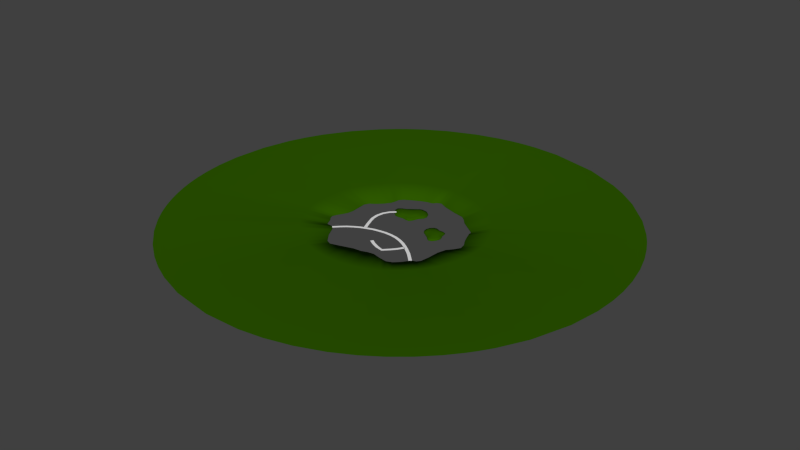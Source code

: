 # Source: level.blend  (saved by Blender 2.67.0; exported with 4.5.12 LTS)
import bpy
from mathutils import Matrix  # noqa: F401  (used for matrix-valued properties, if any)

bpy.ops.wm.read_factory_settings(use_empty=True)
scene = bpy.context.scene
scene.name = 'Scene'

# ---- collections
col_collection_1 = bpy.data.collections.new('Collection 1'); scene.collection.children.link(col_collection_1)

# ---- materials (node trees are filled in below, after node groups)
mat_invisible = bpy.data.materials.new('Invisible')
mat_invisible.alpha_threshold = 0.0
mat_invisible.use_transparent_shadow = False
mat_invisible.roughness = 0.5
mat_invisible.line_color = (0.0, 0.0, 0.0, 1.0)
mat_groundmaterial = bpy.data.materials.new('GroundMaterial')
mat_groundmaterial.alpha_threshold = 0.0
mat_groundmaterial.use_transparent_shadow = False
mat_groundmaterial.diffuse_color = (0.02686, 0.0985, 0.0, 1.0)
mat_groundmaterial.roughness = 0.5
mat_groundmaterial.line_color = (0.0, 0.0, 0.0, 1.0)

# ---- material node trees

# ---- world
world_world = bpy.data.worlds.new('World'); scene.world = world_world
world_world.color = (0.05088, 0.05088, 0.05088)
world_world.use_sun_shadow = False
world_world.sun_shadow_jitter_overblur = 0.0
world_world.cycles.sampling_method = 'MANUAL'
world_world.cycles.sample_map_resolution = 256

# ---- meshes
me_boardwalk_col = bpy.data.meshes.new('boardwalk_col')
me_boardwalk_col.from_pydata([(-139.3, -131.3, 2.051), (-156.2, -148.1, 2.051), (-147.3, -123.0, 2.051), (-164.4, -140.0, 2.051), (-122.4, -115.6, 2.051), (-129.6, -106.5, 2.051), (-102.5, -101.8, 2.051), (-108.7, -92.08, 2.051), (-81.87, -89.82, 2.051), (-86.97, -79.46, 2.051), (-59.96, -80.88, 2.051), (-64.03, -70.08, 2.051), (-37.29, -73.0, 2.051), (-40.28, -61.85, 2.051), (-14.05, -68.55, 2.051), (-15.84, -57.14, 2.051), (9.812, -65.61, 2.051), (9.254, -54.08, 2.051), (34.01, -66.23, 2.051), (34.95, -54.72, 2.051), (57.02, -69.42, 2.051), (59.62, -58.17, 2.051), (80.36, -77.06, 2.051), (84.61, -66.32, 2.051), (102.3, -87.34, 2.051), (107.8, -77.19, 2.051), (121.9, -99.54, 2.051), (128.3, -89.95, 2.051), (141.7, -113.9, 2.051), (148.6, -104.7, 2.051), (160.7, -128.8, 2.051), (168.2, -120.1, 2.051), (178.0, -145.2, 2.051), (186.0, -136.9, 2.051), (195.1, -162.0, 2.051), (203.2, -153.8, 2.051), (6.949, -136.8, 2.051), (13.01, -127.0, 2.051), (27.59, -149.5, 2.051), (32.98, -139.3, 2.051), (51.18, -160.0, 2.051), (55.01, -149.1, 2.051), (82.14, -166.6, 2.051), (76.89, -156.3, 2.051), (103.1, -146.2, 2.051), (94.57, -138.4, 2.051), (118.9, -127.4, 2.051), (109.6, -120.6, 2.051), (132.8, -105.0, 2.051), (123.0, -98.89, 2.051), (-64.91, -70.96, 2.051), (-75.57, -75.39, 2.051), (-74.72, -47.8, 2.051), (-85.44, -52.11, 2.051), (-83.31, -25.3, 2.051), (-94.18, -29.2, 2.051), (-91.09, -2.298, 2.051), (-102.4, -4.625, 2.051), (-93.06, 21.81, 2.051), (-104.6, 22.37, 2.051), (-88.79, 45.68, 2.051), (-99.66, 49.59, 2.051), (-77.16, 66.35, 2.051), (-86.29, 73.43, 2.051), (-59.75, 82.93, 2.051), (-67.74, 91.28, 2.051)], [], [(1, 0, 2, 3), (2, 0, 4, 5), (5, 4, 6, 7), (7, 6, 8, 9), (9, 8, 10, 11), (11, 10, 12, 13), (13, 12, 14, 15), (15, 14, 16, 17), (17, 16, 18, 19), (19, 18, 20, 21), (21, 20, 22, 23), (23, 22, 24, 25), (25, 24, 26, 27), (27, 26, 28, 29), (29, 28, 30, 31), (31, 30, 32, 33), (33, 32, 34, 35), (36, 38, 39, 37), (38, 40, 41, 39), (40, 42, 43, 41), (42, 44, 45, 43), (44, 46, 47, 45), (46, 48, 49, 47), (50, 52, 53, 51), (52, 54, 55, 53), (54, 56, 57, 55), (56, 58, 59, 57), (58, 60, 61, 59), (60, 62, 63, 61), (62, 64, 65, 63)])
me_boardwalk_col.materials.append(mat_invisible)
me_boardwalk_col.use_remesh_preserve_volume = False
me_boardwalk_col.use_remesh_preserve_attributes = False
me_boardwalk_col.use_mirror_vertex_groups = False
me_boardwalk_col.update()
me_shore = bpy.data.meshes.new('shore')
me_shore.from_pydata([(-209.5, -100.9, 0.0), (-203.1, -113.7, 0.0), (-198.0, -127.2, 0.0), (-189.1, -135.7, 0.0), (-175.1, -136.0, 0.0), (-160.6, -140.9, 0.0), (-149.0, -160.9, 0.0), (-136.1, -187.4, 0.0), (-120.4, -208.0, 0.0), (-106.4, -226.4, 0.0), (-85.51, -235.9, 0.0), (-48.4, -225.5, 0.0), (-3.097, -211.3, 0.0), (30.32, -207.8, 0.0), (51.62, -200.1, 0.0), (75.39, -196.7, 0.0), (107.5, -204.6, 0.0), (137.9, -209.3, 0.0), (160.0, -200.3, 0.0), (177.0, -183.6, 0.0), (191.1, -164.5, 0.0), (203.7, -150.4, 0.0), (215.7, -146.2, 0.0), (225.0, -133.5, 0.0), (230.0, -98.57, 0.0), (232.5, -55.04, 0.0), (241.1, -23.58, 0.0), (259.1, -1.35, 0.0), (271.7, 19.85, 0.0), (267.0, 43.17, 0.0), (253.1, 66.33, 0.0), (244.2, 86.79, 0.0), (237.2, 105.4, 0.0), (232.0, 119.4, 0.0), (232.7, 127.1, 0.0), (225.6, 137.3, 0.0), (199.4, 155.8, 0.0), (167.7, 178.2, 0.0), (150.1, 198.2, 0.0), (133.3, 211.1, 0.0), (91.74, 219.9, 0.0), (40.41, 235.5, 0.0), (10.95, 249.3, 0.0), (-4.463, 242.8, 0.0), (-13.11, 231.1, 0.0), (-20.61, 228.1, 0.0), (-35.32, 226.5, 0.0), (-60.67, 216.3, 0.0), (-90.01, 201.1, 0.0), (-112.8, 187.5, 0.0), (-125.2, 173.9, 0.0), (-127.3, 157.3, 0.0), (-132.6, 138.1, 0.0), (-149.1, 115.5, 0.0), (-170.3, 95.05, 0.0), (-188.8, 82.63, 0.0), (-197.9, 65.32, 0.0), (-196.0, 34.05, 0.0), (-193.6, 0.9131, 0.0), (-197.3, -21.68, 0.0), (-205.5, -40.25, 0.0), (-217.0, -59.67, 0.0), (-223.2, -76.61, 0.0), (-218.9, -89.55, 0.0), (-293.2, -138.6, 16.24), (-284.5, -156.4, 16.24), (-274.9, -173.6, 16.24), (-266.1, -187.4, 16.24), (-259.4, -197.0, 16.24), (-247.8, -212.1, 16.24), (-225.2, -237.0, 16.24), (-195.7, -263.2, 16.24), (-167.8, -283.0, 16.24), (-143.1, -297.2, 16.24), (-115.6, -309.8, 16.24), (-74.0, -323.7, 16.24), (-10.67, -333.8, 16.24), (42.76, -332.8, 16.24), (78.42, -327.3, 16.24), (115.9, -317.0, 16.24), (154.2, -301.5, 16.24), (184.5, -284.8, 16.24), (210.5, -267.0, 16.24), (235.0, -246.6, 16.24), (257.4, -223.9, 16.24), (273.8, -204.1, 16.24), (282.1, -192.8, 16.24), (293.5, -175.4, 16.24), (314.3, -135.6, 16.24), (333.3, -79.1, 16.24), (340.9, -32.92, 16.24), (342.3, -1.156, 16.24), (341.2, 25.62, 16.24), (337.3, 55.51, 16.24), (330.0, 87.9, 16.24), (320.8, 115.8, 16.24), (310.5, 139.9, 16.24), (301.7, 157.4, 16.24), (297.6, 164.6, 16.24), (289.2, 178.4, 16.24), (265.4, 210.8, 16.24), (228.9, 248.2, 16.24), (200.7, 270.3, 16.24), (176.6, 285.7, 16.24), (125.0, 310.0, 16.24), (52.29, 327.8, 16.24), (11.3, 330.5, 16.24), (-9.564, 330.0, 16.24), (-22.74, 328.9, 16.24), (-33.79, 327.7, 16.24), (-54.65, 324.2, 16.24), (-92.38, 314.4, 16.24), (-136.9, 296.4, 16.24), (-170.8, 277.2, 16.24), (-192.7, 261.8, 16.24), (-207.1, 250.0, 16.24), (-227.2, 231.2, 16.24), (-257.6, 195.6, 16.24), (-282.9, 155.6, 16.24), (-296.0, 128.3, 16.24), (-306.5, 100.5, 16.24), (-317.7, 55.3, 16.24), (-322.6, 2.716, 16.24), (-321.1, -33.49, 16.24), (-317.5, -60.18, 16.24), (-312.3, -83.92, 16.24), (-306.8, -103.4, 16.24), (-300.6, -120.9, 16.24), (-209.5, -100.9, -3.0), (-203.1, -113.7, -3.0), (-198.0, -127.2, -3.0), (-189.1, -135.7, -3.0), (-175.1, -136.0, -3.0), (-160.6, -140.9, -3.0), (-149.0, -160.9, -3.0), (-136.1, -187.4, -3.0), (-120.4, -208.0, -3.0), (-106.4, -226.4, -3.0), (-85.51, -235.9, -3.0), (-48.4, -225.5, -3.0), (-3.097, -211.3, -3.0), (30.32, -207.8, -3.0), (51.62, -200.1, -3.0), (75.39, -196.7, -3.0), (107.5, -204.6, -3.0), (137.9, -209.3, -3.0), (160.0, -200.3, -3.0), (177.0, -183.6, -3.0), (191.1, -164.5, -3.0), (203.7, -150.4, -3.0), (215.7, -146.2, -3.0), (225.0, -133.5, -3.0), (230.0, -98.57, -3.0), (232.5, -55.04, -3.0), (241.1, -23.58, -3.0), (259.1, -1.35, -3.0), (271.7, 19.85, -3.0), (267.0, 43.17, -3.0), (253.1, 66.33, -3.0), (244.2, 86.79, -3.0), (237.2, 105.4, -3.0), (232.0, 119.4, -3.0), (232.7, 127.1, -3.0), (225.6, 137.3, -3.0), (199.4, 155.8, -3.0), (167.7, 178.2, -3.0), (150.1, 198.2, -3.0), (133.3, 211.1, -3.0), (91.74, 219.9, -3.0), (40.41, 235.5, -3.0), (10.95, 249.3, -3.0), (-4.463, 242.8, -3.0), (-13.11, 231.1, -3.0), (-20.61, 228.1, -3.0), (-35.32, 226.5, -3.0), (-60.67, 216.3, -3.0), (-90.01, 201.1, -3.0), (-112.8, 187.5, -3.0), (-125.2, 173.9, -3.0), (-127.3, 157.3, -3.0), (-132.6, 138.1, -3.0), (-149.1, 115.5, -3.0), (-170.3, 95.05, -3.0), (-188.8, 82.63, -3.0), (-197.9, 65.32, -3.0), (-196.0, 34.05, -3.0), (-193.6, 0.9131, -3.0), (-197.3, -21.68, -3.0), (-205.5, -40.25, -3.0), (-217.0, -59.67, -3.0), (-223.2, -76.61, -3.0), (-218.9, -89.55, -3.0), (-735.0, -344.1, 29.85), (-713.3, -388.6, 29.85), (-689.1, -431.7, 29.85), (-666.9, -466.4, 29.85), (-650.2, -490.4, 29.85), (-621.1, -528.2, 29.85), (-564.6, -590.7, 29.85), (-490.7, -656.3, 29.85), (-420.6, -705.8, 29.85), (-358.6, -741.4, 29.85), (-289.9, -773.1, 29.85), (-185.5, -807.8, 29.85), (-26.76, -833.2, 29.85), (107.2, -830.7, 29.85), (196.6, -816.9, 29.85), (290.5, -791.3, 29.85), (386.5, -752.2, 29.85), (462.6, -710.5, 29.85), (527.6, -665.9, 29.85), (589.0, -614.7, 29.85), (645.2, -557.8, 29.85), (686.5, -508.0, 29.85), (707.2, -479.7, 29.85), (735.8, -436.1, 29.85), (787.9, -336.3, 29.85), (835.4, -194.8, 29.85), (854.5, -79.04, 29.85), (858.2, 0.5914, 29.85), (855.3, 67.72, 29.85), (845.6, 142.6, 29.85), (827.2, 223.8, 29.85), (804.2, 293.8, 29.85), (778.5, 354.3, 29.85), (756.2, 398.0, 29.85), (746.0, 416.2, 29.85), (725.0, 450.6, 29.85), (665.3, 531.9, 29.85), (573.9, 625.6, 29.85), (503.1, 681.1, 29.85), (442.7, 719.7, 29.85), (313.3, 780.5, 29.85), (131.1, 825.3, 29.85), (28.32, 832.1, 29.85), (-23.97, 830.7, 29.85), (-57.02, 828.1, 29.85), (-84.71, 824.9, 29.85), (-137.0, 816.3, 29.85), (-231.6, 791.7, 29.85), (-343.2, 746.5, 29.85), (-428.2, 698.3, 29.85), (-482.9, 659.6, 29.85), (-519.2, 630.1, 29.85), (-569.6, 583.0, 29.85), (-645.7, 493.9, 29.85), (-709.2, 393.6, 29.85), (-742.1, 325.1, 29.85), (-768.2, 255.3, 29.85), (-796.3, 142.1, 29.85), (-808.6, 10.3, 29.85), (-805.0, -80.47, 29.85), (-795.8, -147.4, 29.85), (-783.0, -206.9, 29.85), (-769.0, -255.7, 29.85), (-753.6, -299.5, 29.85)], [], [(40, 104, 105, 41), (22, 86, 87, 23), (4, 68, 69, 5), (63, 127, 64, 0), (45, 109, 110, 46), (27, 91, 92, 28), (9, 73, 74, 10), (50, 114, 115, 51), (32, 96, 97, 33), (14, 78, 79, 15), (55, 119, 120, 56), (37, 101, 102, 38), (19, 83, 84, 20), (1, 65, 66, 2), (60, 124, 125, 61), (42, 106, 107, 43), (24, 88, 89, 25), (6, 70, 71, 7), (47, 111, 112, 48), (29, 93, 94, 30), (11, 75, 76, 12), (52, 116, 117, 53), (34, 98, 99, 35), (16, 80, 81, 17), (57, 121, 122, 58), (39, 103, 104, 40), (21, 85, 86, 22), (3, 67, 68, 4), (62, 126, 127, 63), (44, 108, 109, 45), (26, 90, 91, 27), (8, 72, 73, 9), (49, 113, 114, 50), (31, 95, 96, 32), (13, 77, 78, 14), (54, 118, 119, 55), (36, 100, 101, 37), (18, 82, 83, 19), (0, 64, 65, 1), (59, 123, 124, 60), (41, 105, 106, 42), (23, 87, 88, 24), (5, 69, 70, 6), (46, 110, 111, 47), (28, 92, 93, 29), (10, 74, 75, 11), (51, 115, 116, 52), (33, 97, 98, 34), (15, 79, 80, 16), (56, 120, 121, 57), (38, 102, 103, 39), (20, 84, 85, 21), (2, 66, 67, 3), (61, 125, 126, 62), (43, 107, 108, 44), (25, 89, 90, 26), (7, 71, 72, 8), (48, 112, 113, 49), (30, 94, 95, 31), (12, 76, 77, 13), (53, 117, 118, 54), (35, 99, 100, 36), (17, 81, 82, 18), (58, 122, 123, 59), (41, 169, 168, 40), (23, 151, 150, 22), (5, 133, 132, 4), (0, 128, 191, 63), (46, 174, 173, 45), (28, 156, 155, 27), (10, 138, 137, 9), (51, 179, 178, 50), (33, 161, 160, 32), (15, 143, 142, 14), (56, 184, 183, 55), (38, 166, 165, 37), (20, 148, 147, 19), (2, 130, 129, 1), (61, 189, 188, 60), (43, 171, 170, 42), (25, 153, 152, 24), (7, 135, 134, 6), (48, 176, 175, 47), (30, 158, 157, 29), (12, 140, 139, 11), (53, 181, 180, 52), (35, 163, 162, 34), (17, 145, 144, 16), (58, 186, 185, 57), (40, 168, 167, 39), (22, 150, 149, 21), (4, 132, 131, 3), (63, 191, 190, 62), (45, 173, 172, 44), (27, 155, 154, 26), (9, 137, 136, 8), (50, 178, 177, 49), (32, 160, 159, 31), (14, 142, 141, 13), (55, 183, 182, 54), (37, 165, 164, 36), (19, 147, 146, 18), (1, 129, 128, 0), (60, 188, 187, 59), (42, 170, 169, 41), (24, 152, 151, 23), (6, 134, 133, 5), (47, 175, 174, 46), (29, 157, 156, 28), (11, 139, 138, 10), (52, 180, 179, 51), (34, 162, 161, 33), (16, 144, 143, 15), (57, 185, 184, 56), (39, 167, 166, 38), (21, 149, 148, 20), (3, 131, 130, 2), (62, 190, 189, 61), (44, 172, 171, 43), (26, 154, 153, 25), (8, 136, 135, 7), (49, 177, 176, 48), (31, 159, 158, 30), (13, 141, 140, 12), (54, 182, 181, 53), (36, 164, 163, 35), (18, 146, 145, 17), (59, 187, 186, 58), (117, 245, 246, 118), (99, 227, 228, 100), (81, 209, 210, 82), (122, 250, 251, 123), (104, 232, 233, 105), (86, 214, 215, 87), (68, 196, 197, 69), (127, 255, 192, 64), (109, 237, 238, 110), (91, 219, 220, 92), (73, 201, 202, 74), (114, 242, 243, 115), (96, 224, 225, 97), (78, 206, 207, 79), (119, 247, 248, 120), (101, 229, 230, 102), (83, 211, 212, 84), (65, 193, 194, 66), (124, 252, 253, 125), (106, 234, 235, 107), (88, 216, 217, 89), (70, 198, 199, 71), (111, 239, 240, 112), (93, 221, 222, 94), (75, 203, 204, 76), (116, 244, 245, 117), (98, 226, 227, 99), (80, 208, 209, 81), (121, 249, 250, 122), (103, 231, 232, 104), (85, 213, 214, 86), (67, 195, 196, 68), (126, 254, 255, 127), (108, 236, 237, 109), (90, 218, 219, 91), (72, 200, 201, 73), (113, 241, 242, 114), (95, 223, 224, 96), (77, 205, 206, 78), (118, 246, 247, 119), (100, 228, 229, 101), (82, 210, 211, 83), (64, 192, 193, 65), (123, 251, 252, 124), (105, 233, 234, 106), (87, 215, 216, 88), (69, 197, 198, 70), (110, 238, 239, 111), (92, 220, 221, 93), (74, 202, 203, 75), (115, 243, 244, 116), (97, 225, 226, 98), (79, 207, 208, 80), (120, 248, 249, 121), (102, 230, 231, 103), (84, 212, 213, 85), (66, 194, 195, 67), (125, 253, 254, 126), (107, 235, 236, 108), (89, 217, 218, 90), (71, 199, 200, 72), (112, 240, 241, 113), (94, 222, 223, 95), (76, 204, 205, 77)])
me_shore.polygons.foreach_set('use_smooth', [True] * 192)
me_shore.materials.append(mat_groundmaterial)
me_shore.use_remesh_preserve_volume = False
me_shore.use_remesh_preserve_attributes = False
me_shore.use_mirror_vertex_groups = False
me_shore.update()
me_island2 = bpy.data.meshes.new('island2')
me_island2.from_pydata([(13.79, 19.3, 3.989), (28.56, -6.205, 3.989), (-0.5301, -17.55, 3.989), (-26.02, -11.95, 3.989), (-14.67, 19.51, 3.989), (-2.724, 3.905, 7.925), (-30.16, 13.82, 0.0), (-20.2, 16.97, 2.4), (-13.82, 26.52, 2.4), (-13.36, 35.97, 0.0), (-17.11, -37.94, -3.0), (11.65, 22.13, 2.4), (20.56, 21.26, 2.4), (22.74, -21.55, -3.0), (47.56, -1.736, 0.0), (36.65, -5.366, 2.4), (32.41, -11.81, 2.4), (36.12, -18.55, 0.0), (-2.86, 33.34, -3.0), (4.569, -21.07, 2.4), (-2.64, -25.54, 2.4), (-42.69, -20.84, -3.0), (-31.72, -32.69, 0.0), (-29.65, -21.83, 2.4), (-33.85, -10.69, 2.4), (2.032, -31.65, -3.0), (-8.703, 22.96, 4.458), (-1.35, 22.16, 4.657), (6.687, 20.23, 4.458), (19.69, 16.66, 4.458), (26.11, 8.745, 4.657), (28.89, 0.04144, 4.458), (22.58, -8.857, 4.458), (13.0, -10.63, 4.657), (5.628, -14.64, 4.458), (-5.929, -19.38, 4.458), (-12.22, -20.04, 4.657), (-20.58, -16.67, 4.458), (-26.74, -3.402, 4.458), (-24.0, 3.977, 4.657), (-19.25, 11.94, 4.458), (-13.03, 17.5, 5.45), (-10.46, 13.94, 6.654), (-7.038, 8.984, 7.652), (2.417, 9.139, 7.652), (8.157, 14.46, 6.654), (11.88, 17.63, 5.45), (5.523, 1.84, 7.652), (14.75, -0.4749, 6.654), (23.36, -3.863, 5.45), (-2.22, -2.574, 7.652), (-1.762, -8.626, 6.654), (-1.184, -13.82, 5.45), (-9.898, 1.521, 7.652), (-16.33, -2.194, 6.654), (-22.0, -7.526, 5.45), (45.46, -12.95, -3.0), (20.17, 28.19, -3.0), (-21.66, 28.37, -3.0), (-46.23, -6.036, -3.0), (-7.605, -36.76, -3.0), (2.7, 23.99, 2.64), (12.23, -27.04, -3.0), (-6.34, 27.35, 2.64), (36.25, 3.648, 2.64), (42.04, 12.4, 0.0), (29.21, 15.62, 2.64), (12.29, -17.09, 2.64), (31.35, 25.36, -3.0), (23.31, -14.42, 2.64), (-19.59, -27.07, 2.64), (8.319, 28.69, -3.0), (-9.24, -28.31, 2.64), (-27.41, 6.822, 2.64), (-42.34, 4.053, 0.0), (-32.98, -0.882, 2.64), (-1.506, 15.07, 7.027), (3.37, 18.84, 6.012), (-5.461, 19.8, 6.012), (11.92, 7.3, 7.027), (22.12, 3.572, 6.012), (17.45, 12.86, 6.012), (6.132, -4.373, 7.027), (5.95, -10.09, 6.012), (14.81, -6.218, 6.012), (-9.255, -6.241, 7.027), (-15.18, -12.08, 6.012), (-7.697, -13.95, 6.012), (-14.59, 6.391, 7.027), (-17.81, 9.62, 6.012), (-21.29, 1.428, 6.012), (-42.34, 4.053, -3.0), (42.04, 12.4, -3.0), (8.319, 28.69, 0.0), (31.35, 25.36, 0.0), (-31.72, -32.69, -3.0), (36.12, -18.55, -3.0), (12.23, -27.04, 0.0), (-7.605, -36.76, 0.0), (47.56, -1.736, -3.0), (-46.23, -6.036, 0.0), (-21.66, 28.37, 0.0), (20.17, 28.19, 0.0), (45.46, -12.95, 0.0), (2.032, -31.65, 0.0), (-42.69, -20.84, 0.0), (-2.86, 33.34, 0.0), (-13.36, 35.97, -3.0), (22.74, -21.55, 0.0), (-17.11, -37.94, 0.0), (-30.16, 13.82, -3.0)], [], [(0, 28, 46), (1, 31, 49), (2, 34, 52), (3, 37, 55), (4, 40, 41), (8, 7, 4), (12, 11, 0), (16, 15, 1), (20, 19, 2), (102, 94, 68, 57), (24, 23, 3), (94, 65, 92, 68), (17, 108, 13, 96), (100, 74, 91, 59), (11, 28, 0), (93, 102, 57, 71), (11, 61, 28), (61, 27, 28), (104, 98, 60, 25), (9, 106, 18, 107), (61, 63, 27), (63, 26, 27), (98, 109, 10, 60), (9, 8, 63), (63, 8, 26), (8, 4, 26), (15, 31, 1), (14, 64, 15), (15, 64, 31), (64, 30, 31), (14, 65, 64), (65, 66, 64), (64, 66, 30), (66, 29, 30), (65, 14, 99, 92), (103, 17, 96, 56), (66, 12, 29), (12, 0, 29), (19, 34, 2), (22, 105, 21, 95), (19, 67, 34), (67, 33, 34), (97, 104, 25, 62), (101, 9, 107, 58), (67, 69, 33), (69, 32, 33), (14, 103, 56, 99), (17, 16, 69), (69, 16, 32), (16, 1, 32), (23, 37, 3), (22, 70, 23), (23, 70, 37), (70, 36, 37), (74, 6, 110, 91), (106, 93, 71, 18), (70, 72, 36), (72, 35, 36), (109, 22, 95, 10), (6, 101, 58, 110), (72, 20, 35), (20, 2, 35), (7, 40, 4), (6, 73, 7), (7, 73, 40), (73, 39, 40), (6, 74, 73), (74, 75, 73), (73, 75, 39), (75, 38, 39), (105, 100, 59, 21), (108, 97, 62, 13), (75, 24, 38), (24, 3, 38), (44, 43, 5), (45, 76, 44), (46, 77, 45), (44, 76, 43), (76, 42, 43), (45, 77, 76), (77, 78, 76), (76, 78, 42), (78, 41, 42), (46, 28, 77), (28, 27, 77), (77, 27, 78), (27, 26, 78), (78, 26, 41), (26, 4, 41), (47, 44, 5), (48, 79, 47), (49, 80, 48), (47, 79, 44), (79, 45, 44), (48, 80, 79), (80, 81, 79), (79, 81, 45), (81, 46, 45), (49, 31, 80), (31, 30, 80), (80, 30, 81), (30, 29, 81), (81, 29, 46), (29, 0, 46), (50, 47, 5), (51, 82, 50), (52, 83, 51), (50, 82, 47), (82, 48, 47), (51, 83, 82), (83, 84, 82), (82, 84, 48), (84, 49, 48), (52, 34, 83), (34, 33, 83), (83, 33, 84), (33, 32, 84), (84, 32, 49), (32, 1, 49), (53, 50, 5), (54, 85, 53), (55, 86, 54), (53, 85, 50), (85, 51, 50), (54, 86, 85), (86, 87, 85), (85, 87, 51), (87, 52, 51), (55, 37, 86), (37, 36, 86), (86, 36, 87), (36, 35, 87), (87, 35, 52), (35, 2, 52), (43, 53, 5), (42, 88, 43), (41, 89, 42), (43, 88, 53), (88, 54, 53), (42, 89, 88), (89, 90, 88), (88, 90, 54), (90, 55, 54), (41, 40, 89), (40, 39, 89), (89, 39, 90), (39, 38, 90), (90, 38, 55), (38, 3, 55), (9, 101, 8), (8, 101, 7), (101, 6, 7), (94, 102, 12), (12, 102, 11), (102, 93, 11), (17, 103, 16), (16, 103, 15), (103, 14, 15), (98, 104, 20), (20, 104, 19), (104, 97, 19), (100, 105, 24), (24, 105, 23), (105, 22, 23), (93, 61, 11), (93, 106, 61), (106, 63, 61), (106, 9, 63), (65, 94, 66), (94, 12, 66), (97, 67, 19), (97, 108, 67), (108, 69, 67), (108, 17, 69), (22, 109, 70), (109, 72, 70), (109, 98, 72), (98, 20, 72), (74, 100, 75), (100, 24, 75)])
me_island2.polygons.foreach_set('use_smooth', [True] * 180)
me_island2.materials.append(mat_groundmaterial)
me_island2.use_remesh_preserve_volume = False
me_island2.use_remesh_preserve_attributes = False
me_island2.use_mirror_vertex_groups = False
me_island2.update()
me_island1 = bpy.data.meshes.new('island1')
me_island1.from_pydata([(-29.95, 12.07, 5.305), (-2.806, 40.34, 5.305), (22.41, 7.347, 5.305), (24.65, -27.28, 5.305), (-19.73, -24.38, 5.305), (-4.191, -3.362, 10.54), (-6.751, -42.07, 0.0), (-14.45, -30.51, 3.192), (-29.0, -25.88, 3.192), (-41.24, -28.77, 0.0), (54.58, -6.324, -3.0), (-32.77, 8.292, 3.192), (-34.94, 20.0, 3.192), (18.95, 38.56, -3.0), (-15.52, 62.96, 0.0), (-6.858, 50.36, 3.192), (2.941, 47.33, 3.192), (10.19, 54.55, 0.0), (-41.75, -14.38, -3.0), (25.03, 15.16, 3.192), (33.4, 7.598, 3.192), (42.15, -45.3, -3.0), (53.24, -26.92, 0.0), (38.62, -28.28, 3.192), (25.93, -37.74, 3.192), (39.49, 15.82, -3.0), (-26.34, -18.02, 5.928), (-28.02, -8.335, 6.193), (-28.52, 2.645, 5.928), (-28.75, 20.58, 5.928), (-21.0, 31.69, 6.193), (-10.91, 38.45, 5.928), (2.788, 33.67, 5.928), (8.578, 22.08, 6.193), (16.42, 14.14, 5.928), (26.74, 1.125, 5.928), (29.91, -6.668, 6.193), (28.68, -18.59, 5.928), (13.99, -31.35, 5.928), (3.557, -30.57, 6.193), (-8.366, -27.44, 5.928), (-17.77, -21.54, 7.247), (-14.17, -16.94, 8.848), (-9.091, -10.75, 10.18), (-12.77, 1.277, 10.18), (-21.69, 6.649, 8.849), (-27.11, 10.24, 7.247), (-4.593, 7.936, 10.18), (-5.037, 20.58, 8.849), (-3.878, 32.82, 7.247), (3.901, -0.331, 10.18), (11.46, 2.485, 8.849), (17.89, 5.139, 7.247), (1.498, -11.65, 10.18), (8.614, -18.49, 8.849), (17.52, -23.78, 7.247), (-0.4133, 64.41, -3.0), (-43.66, 16.94, -3.0), (-28.47, -36.57, -3.0), (24.54, -55.28, -3.0), (49.56, 5.389, -3.0), (-31.85, -3.832, 3.511), (29.84, 27.14, -3.0), (-32.82, -16.62, 3.511), (-18.23, 46.53, 3.511), (-31.54, 50.7, 0.0), (-30.92, 33.12, 3.511), (17.1, 23.56, 3.511), (-44.16, 32.27, -3.0), (9.63, 36.66, 3.511), (41.6, -13.49, 3.511), (-39.93, 1.612, -3.0), (39.37, 0.1863, 3.511), (1.18, -35.98, 3.511), (10.22, -54.03, 0.0), (13.07, -40.25, 3.511), (-18.91, -5.921, 9.344), (-25.52, -1.08, 7.995), (-23.49, -12.72, 7.995), (-13.93, 14.09, 9.344), (-12.92, 28.5, 7.995), (-23.07, 19.11, 7.995), (3.12, 11.0, 9.344), (10.49, 12.88, 7.995), (2.279, 22.78, 7.995), (11.18, -7.968, 9.344), (20.83, -13.38, 7.995), (20.46, -3.134, 7.995), (-2.994, -19.44, 9.344), (-5.933, -24.75, 7.995), (5.818, -26.18, 7.995), (10.22, -54.03, -3.0), (-31.54, 50.7, -3.0), (-39.93, 1.612, 0.0), (-44.16, 32.27, 0.0), (53.24, -26.92, -3.0), (10.19, 54.55, -3.0), (29.84, 27.14, 0.0), (49.56, 5.389, 0.0), (-15.52, 62.96, -3.0), (24.54, -55.28, 0.0), (-28.47, -36.57, 0.0), (-43.66, 16.94, 0.0), (-0.4133, 64.41, 0.0), (39.49, 15.82, 0.0), (42.15, -45.3, 0.0), (-41.75, -14.38, 0.0), (-41.24, -28.77, -3.0), (18.95, 38.56, 0.0), (54.58, -6.324, 0.0), (-6.751, -42.07, -3.0)], [], [(0, 28, 46), (1, 31, 49), (2, 34, 52), (3, 37, 55), (4, 40, 41), (8, 7, 4), (12, 11, 0), (16, 15, 1), (20, 19, 2), (102, 94, 68, 57), (24, 23, 3), (94, 65, 92, 68), (17, 108, 13, 96), (100, 74, 91, 59), (11, 28, 0), (93, 102, 57, 71), (11, 61, 28), (61, 27, 28), (104, 98, 60, 25), (9, 106, 18, 107), (61, 63, 27), (63, 26, 27), (98, 109, 10, 60), (9, 8, 63), (63, 8, 26), (8, 4, 26), (15, 31, 1), (14, 64, 15), (15, 64, 31), (64, 30, 31), (14, 65, 64), (65, 66, 64), (64, 66, 30), (66, 29, 30), (65, 14, 99, 92), (103, 17, 96, 56), (66, 12, 29), (12, 0, 29), (19, 34, 2), (22, 105, 21, 95), (19, 67, 34), (67, 33, 34), (97, 104, 25, 62), (101, 9, 107, 58), (67, 69, 33), (69, 32, 33), (14, 103, 56, 99), (17, 16, 69), (69, 16, 32), (16, 1, 32), (23, 37, 3), (22, 70, 23), (23, 70, 37), (70, 36, 37), (74, 6, 110, 91), (106, 93, 71, 18), (70, 72, 36), (72, 35, 36), (109, 22, 95, 10), (6, 101, 58, 110), (72, 20, 35), (20, 2, 35), (7, 40, 4), (6, 73, 7), (7, 73, 40), (73, 39, 40), (6, 74, 73), (74, 75, 73), (73, 75, 39), (75, 38, 39), (105, 100, 59, 21), (108, 97, 62, 13), (75, 24, 38), (24, 3, 38), (44, 43, 5), (45, 76, 44), (46, 77, 45), (44, 76, 43), (76, 42, 43), (45, 77, 76), (77, 78, 76), (76, 78, 42), (78, 41, 42), (46, 28, 77), (28, 27, 77), (77, 27, 78), (27, 26, 78), (78, 26, 41), (26, 4, 41), (47, 44, 5), (48, 79, 47), (49, 80, 48), (47, 79, 44), (79, 45, 44), (48, 80, 79), (80, 81, 79), (79, 81, 45), (81, 46, 45), (49, 31, 80), (31, 30, 80), (80, 30, 81), (30, 29, 81), (81, 29, 46), (29, 0, 46), (50, 47, 5), (51, 82, 50), (52, 83, 51), (50, 82, 47), (82, 48, 47), (51, 83, 82), (83, 84, 82), (82, 84, 48), (84, 49, 48), (52, 34, 83), (34, 33, 83), (83, 33, 84), (33, 32, 84), (84, 32, 49), (32, 1, 49), (53, 50, 5), (54, 85, 53), (55, 86, 54), (53, 85, 50), (85, 51, 50), (54, 86, 85), (86, 87, 85), (85, 87, 51), (87, 52, 51), (55, 37, 86), (37, 36, 86), (86, 36, 87), (36, 35, 87), (87, 35, 52), (35, 2, 52), (43, 53, 5), (42, 88, 43), (41, 89, 42), (43, 88, 53), (88, 54, 53), (42, 89, 88), (89, 90, 88), (88, 90, 54), (90, 55, 54), (41, 40, 89), (40, 39, 89), (89, 39, 90), (39, 38, 90), (90, 38, 55), (38, 3, 55), (9, 101, 8), (8, 101, 7), (101, 6, 7), (94, 102, 12), (12, 102, 11), (102, 93, 11), (17, 103, 16), (16, 103, 15), (103, 14, 15), (98, 104, 20), (20, 104, 19), (104, 97, 19), (100, 105, 24), (24, 105, 23), (105, 22, 23), (93, 61, 11), (93, 106, 61), (106, 63, 61), (106, 9, 63), (65, 94, 66), (94, 12, 66), (97, 67, 19), (97, 108, 67), (108, 69, 67), (108, 17, 69), (22, 109, 70), (109, 72, 70), (109, 98, 72), (98, 20, 72), (74, 100, 75), (100, 24, 75)])
me_island1.polygons.foreach_set('use_smooth', [True] * 180)
me_island1.materials.append(mat_groundmaterial)
me_island1.use_remesh_preserve_volume = False
me_island1.use_remesh_preserve_attributes = False
me_island1.use_mirror_vertex_groups = False
me_island1.update()

# ---- objects
ob_start = bpy.data.objects.new('start', None)
ob_base = bpy.data.objects.new('base', None)
ob_boardwalk_col = bpy.data.objects.new('boardwalk_col', me_boardwalk_col)
ob_shore = bpy.data.objects.new('shore', me_shore)
ob_island2 = bpy.data.objects.new('island2', me_island2)
ob_island1 = bpy.data.objects.new('island1', me_island1)

# ---- transforms, parenting, visibility, modifiers, constraints
ob_start.location = (0.0, 0.0, 0.0)
ob_start.empty_image_offset = (0.0, 0.0)
ob_start.lineart.crease_threshold = 0.0
ob_base.parent = ob_start
ob_base.location = (0.0, 0.0, 0.0)
ob_base.empty_image_offset = (0.0, 0.0)
ob_base.lineart.crease_threshold = 0.0
ob_boardwalk_col.parent = ob_base
ob_boardwalk_col.location = (0.0, 0.0, 0.0)
ob_boardwalk_col.display_type = 'WIRE'
ob_boardwalk_col.lineart.crease_threshold = 0.0
ob_shore.parent = ob_base
ob_shore.location = (0.0, 0.0, 0.0)
ob_shore.lineart.crease_threshold = 0.0
ob_island2.parent = ob_base
ob_island2.location = (141.1, 41.81, 0.0)
ob_island2.rotation_euler = (0.0, 0.0, -1.05)
ob_island2.lineart.crease_threshold = 0.0
ob_island1.parent = ob_base
ob_island1.location = (-17.1, 109.2, 0.0)
ob_island1.rotation_euler = (0.0, 0.0, 1.487)
ob_island1.lineart.crease_threshold = 0.0

# ---- collection membership
col_collection_1.objects.link(ob_start)
col_collection_1.objects.link(ob_base)
col_collection_1.objects.link(ob_boardwalk_col)
col_collection_1.objects.link(ob_shore)
col_collection_1.objects.link(ob_island2)
col_collection_1.objects.link(ob_island1)

# ---- scene / render settings (as saved in the file)
scene.frame_start = 1; scene.frame_end = 250; scene.frame_set(1)
scene.render.engine = 'BLENDER_EEVEE_NEXT'
scene.render.image_settings.color_mode = 'RGB'
scene.render.image_settings.compression = 90
scene.render.resolution_percentage = 50
scene.render.dither_intensity = 0.0
scene.cycles.use_denoising = False
scene.cycles.samples = 10
scene.cycles.sampling_pattern = 'TABULATED_SOBOL'
scene.cycles.light_sampling_threshold = 0.0
scene.cycles.use_adaptive_sampling = False
scene.cycles.use_light_tree = False
scene.cycles.blur_glossy = 0.0
scene.cycles.volume_bounces = 1
scene.cycles.pixel_filter_type = 'GAUSSIAN'
scene.cycles.sample_clamp_indirect = 0.0
scene.view_settings.view_transform = 'Standard'
bpy.context.view_layer.update()

# ---- added for rendering (the .blend has no active camera and no usable light): camera, sun
cam_auto = bpy.data.cameras.new('AutoCamera')
cam_auto.lens = 50.0
cam_auto.sensor_width = 36.0
cam_auto.clip_end = 38261.8
ob_auto_camera = bpy.data.objects.new('AutoCamera', cam_auto)
scene.collection.objects.link(ob_auto_camera)
ob_auto_camera.location = (2204.92, -2616.76, 1757.56)
ob_auto_camera.rotation_euler = (1.09748, -7.21219e-08, 0.694738)
scene.camera = ob_auto_camera
light_auto_sun = bpy.data.lights.new('AutoSun', 'SUN')
light_auto_sun.energy = 3.0
light_auto_sun.angle = 0.0523599
ob_auto_sun = bpy.data.objects.new('AutoSun', light_auto_sun)
scene.collection.objects.link(ob_auto_sun)
ob_auto_sun.rotation_euler = (0.872665, 0.174533, 0.523599)
bpy.context.view_layer.update()
